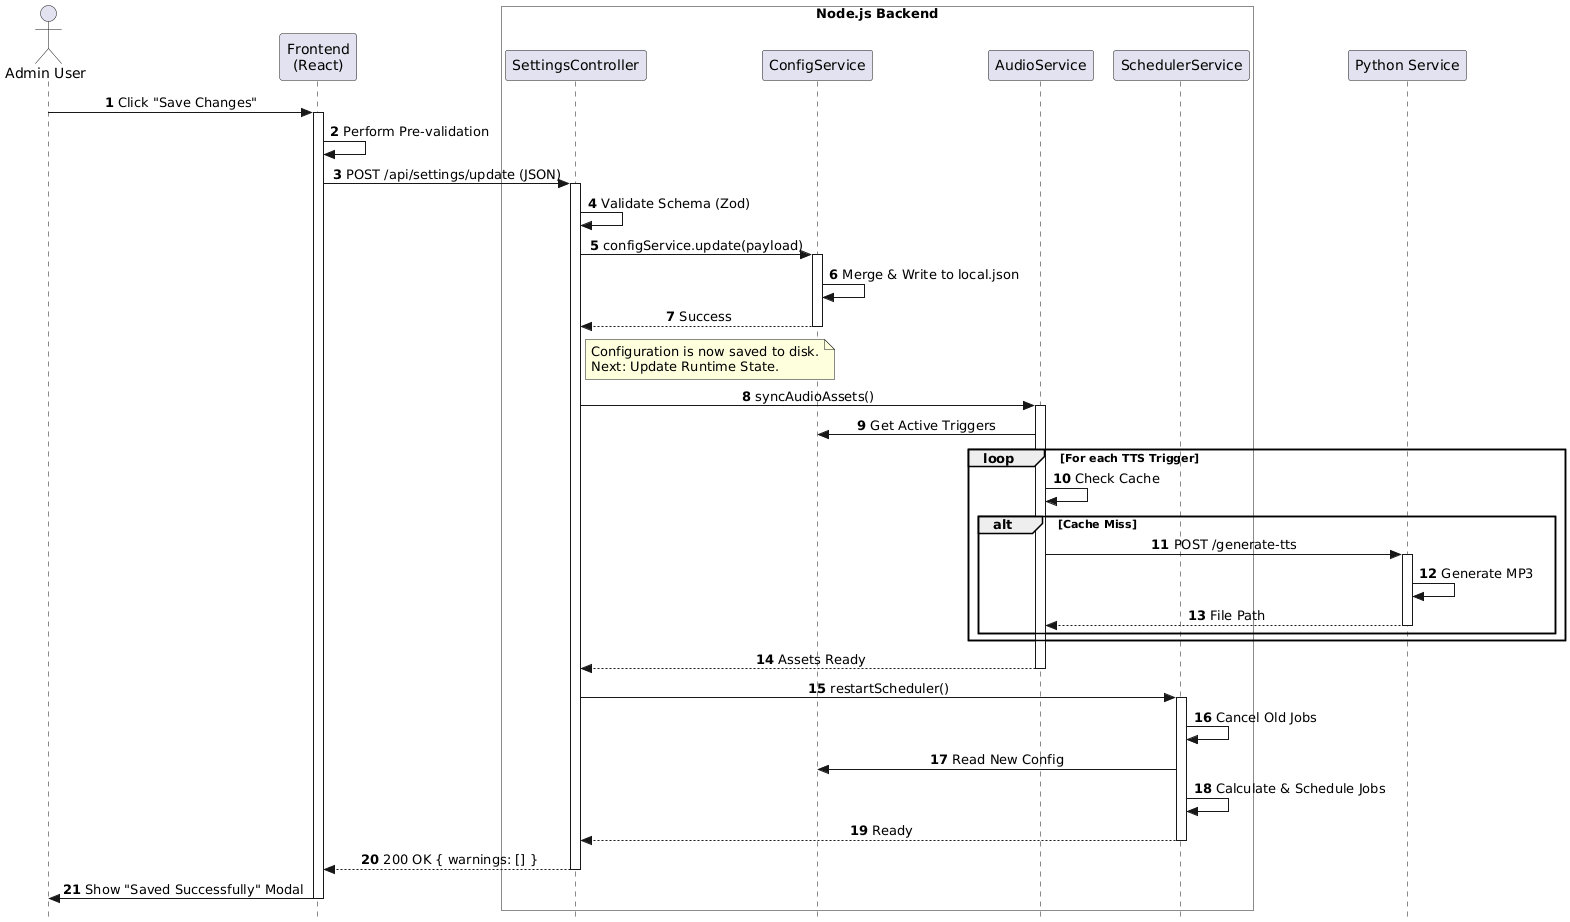

The diagram above was rendered by PlantUML. Its source (embedded in the PNG):
@startuml
skinparam sequenceMessageAlign center
skinparam style strictuml
autonumber

actor "Admin User" as User
participant "Frontend\n(React)" as Client
box "Node.js Backend" #f9f9f9
    participant "SettingsController" as API
    participant "ConfigService" as Config
    participant "AudioService" as Audio
    participant "SchedulerService" as Scheduler
end box
participant "Python Service" as Python

User -> Client : Click "Save Changes"
activate Client

Client -> Client : Perform Pre-validation
Client -> API : POST /api/settings/update (JSON)
activate API

API -> API : Validate Schema (Zod)
API -> Config : configService.update(payload)
activate Config
Config -> Config : Merge & Write to local.json
Config --> API : Success
deactivate Config

note right of API
  Configuration is now saved to disk.
  Next: Update Runtime State.
end note

API -> Audio : syncAudioAssets()
activate Audio
Audio -> Config : Get Active Triggers
loop For each TTS Trigger
    Audio -> Audio : Check Cache
    alt Cache Miss
        Audio -> Python : POST /generate-tts
        activate Python
        Python -> Python : Generate MP3
        Python --> Audio : File Path
        deactivate Python
    end
end
Audio --> API : Assets Ready
deactivate Audio

API -> Scheduler : restartScheduler()
activate Scheduler
Scheduler -> Scheduler : Cancel Old Jobs
Scheduler -> Config : Read New Config
Scheduler -> Scheduler : Calculate & Schedule Jobs
Scheduler --> API : Ready
deactivate Scheduler

API --> Client : 200 OK { warnings: [] }
deactivate API

Client -> User : Show "Saved Successfully" Modal
deactivate Client
@enduml